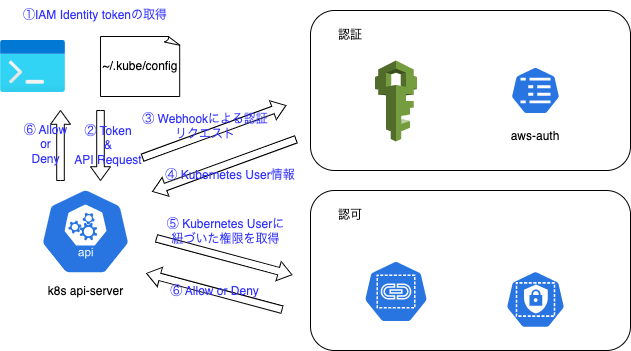

The diagram above was exported from draw.io. Its source (the exported page's mxGraphModel, read from the mxfile embedded in the PNG):
<mxGraphModel dx="1456" dy="794" grid="1" gridSize="10" guides="1" tooltips="1" connect="1" arrows="1" fold="1" page="1" pageScale="1" pageWidth="827" pageHeight="1169" math="0" shadow="0">
  <root>
    <mxCell id="0" />
    <mxCell id="1" parent="0" />
    <mxCell id="14" value="" style="rounded=1;whiteSpace=wrap;html=1;" parent="1" vertex="1">
      <mxGeometry x="470" y="290" width="320" height="160" as="geometry" />
    </mxCell>
    <mxCell id="12" value="" style="rounded=1;whiteSpace=wrap;html=1;" parent="1" vertex="1">
      <mxGeometry x="470" y="470" width="320" height="160" as="geometry" />
    </mxCell>
    <mxCell id="3" value="" style="aspect=fixed;html=1;points=[];align=center;image;fontSize=12;image=img/lib/azure2/general/Dev_Console.svg;" parent="1" vertex="1">
      <mxGeometry x="160" y="320" width="65" height="52" as="geometry" />
    </mxCell>
    <mxCell id="4" value="~/.kube/config" style="whiteSpace=wrap;html=1;shape=mxgraph.basic.document" parent="1" vertex="1">
      <mxGeometry x="260" y="316" width="80" height="60" as="geometry" />
    </mxCell>
    <mxCell id="5" value="" style="sketch=0;html=1;dashed=0;whitespace=wrap;fillColor=#2875E2;strokeColor=#ffffff;points=[[0.005,0.63,0],[0.1,0.2,0],[0.9,0.2,0],[0.5,0,0],[0.995,0.63,0],[0.72,0.99,0],[0.5,1,0],[0.28,0.99,0]];verticalLabelPosition=bottom;align=center;verticalAlign=top;shape=mxgraph.kubernetes.icon;prIcon=api" parent="1" vertex="1">
      <mxGeometry x="200" y="466" width="90" height="90" as="geometry" />
    </mxCell>
    <mxCell id="8" value="" style="sketch=0;html=1;dashed=0;whitespace=wrap;fillColor=#2875E2;strokeColor=#ffffff;points=[[0.005,0.63,0],[0.1,0.2,0],[0.9,0.2,0],[0.5,0,0],[0.995,0.63,0],[0.72,0.99,0],[0.5,1,0],[0.28,0.99,0]];verticalLabelPosition=bottom;align=center;verticalAlign=top;shape=mxgraph.kubernetes.icon;prIcon=cm" parent="1" vertex="1">
      <mxGeometry x="670" y="346" width="50" height="48" as="geometry" />
    </mxCell>
    <mxCell id="9" value="" style="outlineConnect=0;dashed=0;verticalLabelPosition=bottom;verticalAlign=top;align=center;html=1;shape=mxgraph.aws3.iam;fillColor=#759C3E;gradientColor=none;" parent="1" vertex="1">
      <mxGeometry x="534.5" y="340" width="42" height="81" as="geometry" />
    </mxCell>
    <mxCell id="10" value="" style="sketch=0;html=1;dashed=0;whitespace=wrap;fillColor=#2875E2;strokeColor=#ffffff;points=[[0.005,0.63,0],[0.1,0.2,0],[0.9,0.2,0],[0.5,0,0],[0.995,0.63,0],[0.72,0.99,0],[0.5,1,0],[0.28,0.99,0]];verticalLabelPosition=bottom;align=center;verticalAlign=top;shape=mxgraph.kubernetes.icon;prIcon=role" parent="1" vertex="1">
      <mxGeometry x="660" y="550" width="70" height="58" as="geometry" />
    </mxCell>
    <mxCell id="11" value="" style="sketch=0;html=1;dashed=0;whitespace=wrap;fillColor=#2875E2;strokeColor=#ffffff;points=[[0.005,0.63,0],[0.1,0.2,0],[0.9,0.2,0],[0.5,0,0],[0.995,0.63,0],[0.72,0.99,0],[0.5,1,0],[0.28,0.99,0]];verticalLabelPosition=bottom;align=center;verticalAlign=top;shape=mxgraph.kubernetes.icon;prIcon=rb" parent="1" vertex="1">
      <mxGeometry x="523" y="527" width="65" height="88" as="geometry" />
    </mxCell>
    <mxCell id="13" value="k8s api-server" style="text;strokeColor=none;align=center;fillColor=none;html=1;verticalAlign=middle;whiteSpace=wrap;rounded=0;" parent="1" vertex="1">
      <mxGeometry x="192.5" y="556" width="105" height="30" as="geometry" />
    </mxCell>
    <mxCell id="15" value="認証" style="text;strokeColor=none;align=center;fillColor=none;html=1;verticalAlign=middle;whiteSpace=wrap;rounded=0;" parent="1" vertex="1">
      <mxGeometry x="480" y="300" width="60" height="30" as="geometry" />
    </mxCell>
    <mxCell id="16" value="認可" style="text;strokeColor=none;align=center;fillColor=none;html=1;verticalAlign=middle;whiteSpace=wrap;rounded=0;" parent="1" vertex="1">
      <mxGeometry x="480" y="480" width="60" height="30" as="geometry" />
    </mxCell>
    <mxCell id="18" value="&lt;font color=&quot;#3333ff&quot;&gt;①IAM Identity tokenの取得&lt;/font&gt;" style="text;strokeColor=none;align=center;fillColor=none;html=1;verticalAlign=middle;whiteSpace=wrap;rounded=0;" parent="1" vertex="1">
      <mxGeometry x="180" y="280" width="150" height="30" as="geometry" />
    </mxCell>
    <mxCell id="19" value="" style="html=1;shadow=0;dashed=0;align=center;verticalAlign=middle;shape=mxgraph.arrows2.arrow;dy=0.62;dx=13.79;notch=0;direction=south;rotation=105;" vertex="1" parent="1">
      <mxGeometry x="363.75" y="500.94" width="20" height="140.13" as="geometry" />
    </mxCell>
    <mxCell id="20" value="" style="html=1;shadow=0;dashed=0;align=center;verticalAlign=middle;shape=mxgraph.arrows2.arrow;dy=0.62;dx=13.79;notch=0;rotation=-20;" vertex="1" parent="1">
      <mxGeometry x="297.5" y="401" width="152.5" height="20" as="geometry" />
    </mxCell>
    <mxCell id="21" value="" style="html=1;shadow=0;dashed=0;align=center;verticalAlign=middle;shape=mxgraph.arrows2.arrow;dy=0.62;dx=13.79;notch=0;rotation=90;" vertex="1" parent="1">
      <mxGeometry x="225" y="415" width="70" height="20" as="geometry" />
    </mxCell>
    <mxCell id="23" value="" style="html=1;shadow=0;dashed=0;align=center;verticalAlign=middle;shape=mxgraph.arrows2.arrow;dy=0.62;dx=13.79;notch=0;rotation=-200;" vertex="1" parent="1">
      <mxGeometry x="307.5" y="435" width="152.5" height="20" as="geometry" />
    </mxCell>
    <mxCell id="24" value="&lt;font color=&quot;#3333ff&quot;&gt;② Token &lt;br&gt;&amp;amp; &lt;br&gt;API Request&lt;/font&gt;" style="text;strokeColor=none;align=center;fillColor=none;html=1;verticalAlign=middle;whiteSpace=wrap;rounded=0;" vertex="1" parent="1">
      <mxGeometry x="192.5" y="410" width="150" height="30" as="geometry" />
    </mxCell>
    <mxCell id="25" value="&lt;font color=&quot;#3333ff&quot;&gt;③ Webhookによる認証&lt;br&gt;リクエスト&lt;/font&gt;" style="text;strokeColor=none;align=center;fillColor=none;html=1;verticalAlign=middle;whiteSpace=wrap;rounded=0;" vertex="1" parent="1">
      <mxGeometry x="290" y="391" width="150" height="30" as="geometry" />
    </mxCell>
    <mxCell id="27" value="aws-auth" style="text;strokeColor=none;align=center;fillColor=none;html=1;verticalAlign=middle;whiteSpace=wrap;rounded=0;" vertex="1" parent="1">
      <mxGeometry x="665" y="401" width="60" height="30" as="geometry" />
    </mxCell>
    <mxCell id="29" value="" style="html=1;shadow=0;dashed=0;align=center;verticalAlign=middle;shape=mxgraph.arrows2.arrow;dy=0.62;dx=13.79;notch=0;direction=south;rotation=-75;" vertex="1" parent="1">
      <mxGeometry x="373.75" y="466" width="20" height="140.13" as="geometry" />
    </mxCell>
    <mxCell id="30" value="&lt;font color=&quot;#3333ff&quot;&gt;⑤ Kubernetes Userに&lt;br&gt;紐づいた権限を取得&lt;/font&gt;" style="text;html=1;align=center;verticalAlign=middle;resizable=0;points=[];autosize=1;strokeColor=none;fillColor=none;" vertex="1" parent="1">
      <mxGeometry x="315" y="491" width="140" height="40" as="geometry" />
    </mxCell>
    <mxCell id="31" value="&lt;font color=&quot;#3333ff&quot;&gt;④ Kubernetes User情報&lt;/font&gt;" style="text;strokeColor=none;align=center;fillColor=none;html=1;verticalAlign=middle;whiteSpace=wrap;rounded=0;" vertex="1" parent="1">
      <mxGeometry x="315" y="440" width="150" height="30" as="geometry" />
    </mxCell>
    <mxCell id="32" value="&lt;font color=&quot;#3333ff&quot;&gt;⑥ Allow or Deny&lt;/font&gt;" style="text;html=1;align=center;verticalAlign=middle;resizable=0;points=[];autosize=1;strokeColor=none;fillColor=none;" vertex="1" parent="1">
      <mxGeometry x="318.75" y="556" width="110" height="30" as="geometry" />
    </mxCell>
    <mxCell id="36" value="" style="html=1;shadow=0;dashed=0;align=center;verticalAlign=middle;shape=mxgraph.arrows2.arrow;dy=0.62;dx=13.79;notch=0;rotation=-90;" vertex="1" parent="1">
      <mxGeometry x="185" y="415" width="70" height="20" as="geometry" />
    </mxCell>
    <mxCell id="35" value="&lt;font color=&quot;#3333ff&quot;&gt;⑥ Allow &lt;br&gt;or &lt;br&gt;Deny&lt;/font&gt;" style="text;html=1;align=center;verticalAlign=middle;resizable=0;points=[];autosize=1;strokeColor=none;fillColor=none;" vertex="1" parent="1">
      <mxGeometry x="170" y="394" width="70" height="60" as="geometry" />
    </mxCell>
  </root>
</mxGraphModel>